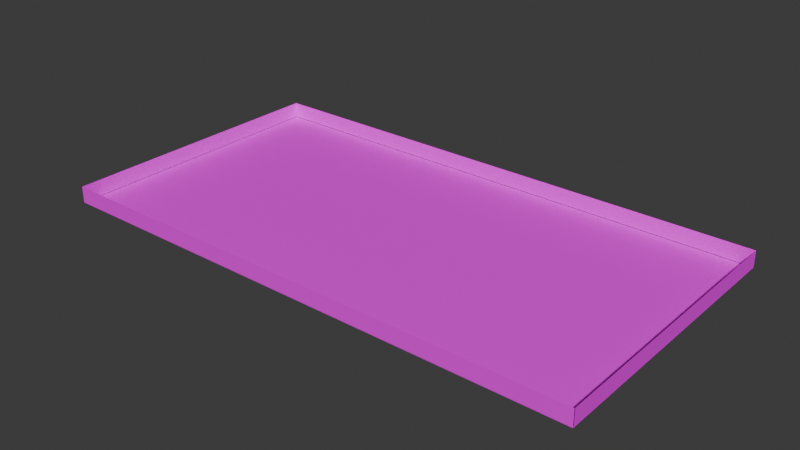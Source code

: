 # Source: Scenario_1.blend  (saved by Blender 4.3.34; exported with 4.5.12 LTS)
import bpy
from mathutils import Matrix  # noqa: F401  (used for matrix-valued properties, if any)

bpy.ops.wm.read_factory_settings(use_empty=True)
scene = bpy.context.scene
scene.name = 'Scene'

# ---- collections
col_collection = bpy.data.collections.new('Collection'); scene.collection.children.link(col_collection)

# ---- images (referenced by path relative to the original .blend; pixels are not part of the script)
import os
ASSET_DIR = os.environ.get("B2B_ASSET_DIR", "")  # directory of the original .blend (textures are referenced by path, not embedded)
HERE = os.path.dirname(os.path.abspath(__file__))  # packed textures are extracted next to this script under _unpacked/

def load_image(name, relpath, width, height, colorspace="sRGB"):
    """Load a texture the original file referenced (path relative to the .blend, or extracted next to this script)."""
    p = next((c for c in (os.path.join(HERE, relpath), os.path.join(ASSET_DIR, relpath)) if relpath and os.path.exists(c)), "")
    if p:
        img = bpy.data.images.load(p, check_existing=True)
        img.name = name
    else:  # same state as the original file: an image datablock whose file is absent (Cycles renders it pink)
        img = bpy.data.images.new(name, width, height)
        img.source = "FILE"
        img.filepath = "//" + (relpath or name)
    img.colorspace_settings.name = colorspace
    return img
img_map_png = load_image('map.png', 'map.png', 1024, 1024, 'sRGB')

# ---- materials (node trees are filled in below, after node groups)
mat_material = bpy.data.materials.new('Material')

# ---- material node trees
mat_material.use_nodes = True; mat_material.node_tree.nodes.clear()
_N = mat_material.node_tree.nodes; _L = mat_material.node_tree.links
n0 = _N.new('ShaderNodeBsdfPrincipled'); n0.name = 'Principled BSDF'; n0.location = (10, 300)
n1 = _N.new('ShaderNodeOutputMaterial'); n1.name = 'Material Output'; n1.location = (300, 300)
n2 = _N.new('ShaderNodeTexImage'); n2.name = 'Image Texture'; n2.location = (-280, 275)
n2.image = img_map_png
_L.new(n0.outputs[0], n1.inputs[0])
_L.new(n2.outputs[0], n0.inputs[0])
n1.is_active_output = True

# ---- world
world_world = bpy.data.worlds.new('World'); scene.world = world_world
world_world.use_nodes = True; world_world.node_tree.nodes.clear()
_N = world_world.node_tree.nodes; _L = world_world.node_tree.links
n0 = _N.new('ShaderNodeOutputWorld'); n0.name = 'World Output'; n0.location = (300, 300)
n1 = _N.new('ShaderNodeBackground'); n1.name = 'Background'; n1.location = (10, 300)
n1.inputs[0].default_value = (0.05088, 0.05088, 0.05088, 1.0)
_L.new(n1.outputs[0], n0.inputs[0])
n0.is_active_output = True
world_world.color = (0.05088, 0.05088, 0.05088)
world_world.sun_shadow_jitter_overblur = 0.0

# ---- meshes
me_cube = bpy.data.meshes.new('Cube')
me_cube.from_pydata([(-61.24, -11.42, 1.0), (-61.24, 24.23, 1.0), (6.083, -11.42, 1.0), (6.083, 24.23, 1.0), (6.083, -11.31, 1.041), (6.083, -11.31, 3.041), (6.083, 24.13, 1.041), (6.083, 24.13, 3.041), (-61.24, -11.42, 1.049), (-61.24, -11.42, 3.049), (-61.24, 24.23, 1.049), (-61.24, 24.23, 3.049), (6.083, -11.42, 1.049), (6.083, -11.42, 3.049), (6.083, 24.23, 1.049), (6.083, 24.23, 3.049)], [], [(3, 1, 0, 2), (6, 7, 5, 4), (8, 9, 11, 10), (10, 11, 15, 14), (12, 13, 9, 8)])
_uv = me_cube.uv_layers.new(name='UVMap')
_uv.uv.foreach_set('vector', [-0.004853, 0.005314, 1.004, 0.003584, 1.007, 0.9975, -0.002562, 0.9992, 0.166, 3.859e-05, 0.1748, 3.859e-05, 0.1748, 0.2082, 0.166, 0.2082, 0.008846, 0.6047, 3.858e-05, 0.6047, 3.86e-05, 0.3953, 0.008846, 0.3953, 0.008846, 0.3953, 3.86e-05, 0.3953, 3.858e-05, 3.852e-05, 0.008846, 3.852e-05, 0.008846, 1.0, 3.86e-05, 1.0, 3.858e-05, 0.6047, 0.008846, 0.6047])
me_cube.materials.append(mat_material)
me_cube.update()

# ---- objects
ob_cube = bpy.data.objects.new('Cube', me_cube)

# ---- transforms, parenting, visibility, modifiers, constraints
ob_cube.location = (3.742, 0.0, -1.182)

# ---- collection membership
col_collection.objects.link(ob_cube)

# ---- scene / render settings (as saved in the file)
scene.frame_start = 1; scene.frame_end = 250; scene.frame_set(0)
scene.render.engine = 'BLENDER_EEVEE_NEXT'
bpy.context.view_layer.update()

# ---- added for rendering (the .blend has no active camera and no usable light): camera, sun
cam_auto = bpy.data.cameras.new('AutoCamera')
cam_auto.lens = 50.0
cam_auto.sensor_width = 36.0
cam_auto.clip_end = 1237.47
ob_auto_camera = bpy.data.objects.new('AutoCamera', cam_auto)
scene.collection.objects.link(ob_auto_camera)
ob_auto_camera.location = (46.674, -78.2048, 57.2516)
ob_auto_camera.rotation_euler = (1.09748, -7.21219e-08, 0.694738)
scene.camera = ob_auto_camera
light_auto_sun = bpy.data.lights.new('AutoSun', 'SUN')
light_auto_sun.energy = 3.0
light_auto_sun.angle = 0.0523599
ob_auto_sun = bpy.data.objects.new('AutoSun', light_auto_sun)
scene.collection.objects.link(ob_auto_sun)
ob_auto_sun.rotation_euler = (0.872665, 0.174533, 0.523599)
bpy.context.view_layer.update()

